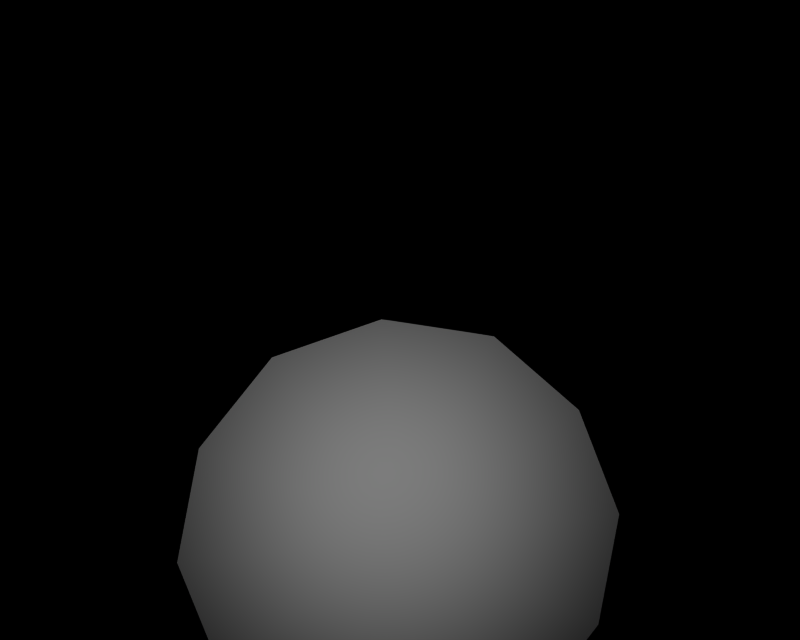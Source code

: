 # Source: BR_Blastoise.blend  (saved by Blender 2.66.1; exported with 4.5.12 LTS)
import bpy
from mathutils import Matrix  # noqa: F401  (used for matrix-valued properties, if any)

bpy.ops.wm.read_factory_settings(use_empty=True)
scene = bpy.context.scene
scene.name = '1'

# ---- collections
col_collection_1 = bpy.data.collections.new('Collection 1'); scene.collection.children.link(col_collection_1)

# ---- materials (node trees are filled in below, after node groups)
mat_mat_0 = bpy.data.materials.new('mat_0')
mat_mat_0.alpha_threshold = 0.0
mat_mat_0.specular_color = (0.5, 0.5, 0.5)
mat_mat_0.roughness = 0.5

# ---- material node trees

# ---- cameras
cam_camera_001 = bpy.data.cameras.new('Camera.001')
cam_camera_001.passepartout_alpha = 0.2
cam_camera_001.clip_end = 100.0
cam_camera_001.lens = 35.0
cam_camera_001.sensor_width = 32.0
cam_camera_001.sensor_height = 18.0
cam_camera_001.show_passepartout = False
cam_camera_001.show_safe_areas = True
cam_camera_001.dof.focus_distance = 0.0
cam_camera_001.dof.aperture_fstop = 128.0

# ---- lights
light_lamp = bpy.data.lights.new('Lamp', 'POINT')
light_lamp.transmission_factor = 0.0
light_lamp.energy = 109.2
light_lamp.shadow_buffer_clip_start = 0.5
light_lamp.shadow_soft_size = 1.0
light_lamp.shadow_maximum_resolution = 0.006
light_lamp.use_absolute_resolution = True
light_lamp.cycles.use_multiple_importance_sampling = False

# ---- meshes
me_kamex_mat_0 = bpy.data.meshes.new('kamex_mat_0')
me_kamex_mat_0.from_pydata([(-0.6885, -0.0601, 0.05524), (-0.5426, -0.3986, -1.797), (-0.5571, -0.3945, 0.04261), (-0.674, -0.06423, -1.784), (-0.6215, 0.2927, 0.05443), (-0.607, 0.2886, -1.785), (-0.3976, 0.5734, 0.04205), (-0.3831, 0.5693, -1.797), (-0.05832, 0.6915, 0.01999), (-0.04382, 0.6874, -1.819), (0.2971, 0.6378, -0.005012), (0.3116, 0.6337, -1.844), (0.5693, 0.4032, -0.02626), (0.5838, 0.3991, -1.866), (0.7008, 0.06883, -0.0389), (0.7153, 0.06471, -1.878), (0.6338, -0.284, -0.03809), (0.6483, -0.2881, -1.877), (0.4098, -0.5647, -0.02571), (0.4243, -0.5688, -1.865), (0.07057, -0.6828, -0.003655), (0.08507, -0.6869, -1.843), (-0.2848, -0.6291, 0.02136), (-0.2703, -0.6332, -1.818), (-0.607, 0.2886, -1.785), (-0.4843, -0.04396, -1.795), (-0.674, -0.06423, -1.784), (-0.4357, 0.2118, -1.795), (-0.3831, 0.5693, -1.797), (-0.2734, 0.4153, -1.805), (-0.04382, 0.6874, -1.819), (-0.02742, 0.5009, -1.822), (0.3116, 0.6337, -1.844), (0.2302, 0.462, -1.841), (0.5838, 0.3991, -1.866), (0.4276, 0.2919, -1.858), (0.7153, 0.06471, -1.878), (0.5229, 0.04951, -1.868), (0.6483, -0.2881, -1.877), (0.4743, -0.2062, -1.867), (0.4243, -0.5688, -1.865), (0.312, -0.4097, -1.857), (0.08507, -0.6869, -1.843), (0.06602, -0.4954, -1.84), (-0.2703, -0.6332, -1.818), (-0.1916, -0.4565, -1.821), (-0.5426, -0.3986, -1.797), (-0.389, -0.2864, -1.805), (-0.02742, 0.5009, -1.822), (-0.1955, 0.287, -0.1774), (-0.2734, 0.4153, -1.805), (-0.0232, 0.3469, -0.1886), (0.2302, 0.462, -1.841), (0.1573, 0.3197, -0.2013), (0.4276, 0.2919, -1.858), (0.2956, 0.2005, -0.2121), (0.5229, 0.04951, -1.868), (0.3623, 0.0307, -0.2185), (0.4743, -0.2062, -1.867), (0.3283, -0.1485, -0.2181), (0.312, -0.4097, -1.857), (0.2146, -0.291, -0.2118), (0.06602, -0.4954, -1.84), (0.04226, -0.351, -0.2006), (-0.1916, -0.4565, -1.821), (-0.1382, -0.3238, -0.1879), (-0.389, -0.2864, -1.805), (-0.2765, -0.2046, -0.1771), (-0.4843, -0.04396, -1.795), (-0.3433, -0.03478, -0.1707), (-0.4357, 0.2118, -1.795), (-0.3092, 0.1444, -0.1711), (0.006129, 0.004366, 0.008171), (0.009528, -0.002037, -0.1946)], [], [(0, 1, 2), (0, 3, 1), (3, 0, 4), (4, 5, 3), (6, 5, 4), (6, 7, 5), (8, 7, 6), (8, 9, 7), (10, 9, 8), (10, 11, 9), (12, 11, 10), (12, 13, 11), (13, 12, 14), (14, 15, 13), (16, 15, 14), (16, 17, 15), (18, 17, 16), (18, 19, 17), (20, 19, 18), (20, 21, 19), (22, 21, 20), (22, 23, 21), (2, 23, 22), (2, 1, 23), (24, 25, 26), (24, 27, 25), (28, 27, 24), (28, 29, 27), (30, 29, 28), (30, 31, 29), (32, 31, 30), (32, 33, 31), (34, 33, 32), (34, 35, 33), (36, 35, 34), (36, 37, 35), (38, 37, 36), (38, 39, 37), (40, 39, 38), (40, 41, 39), (42, 41, 40), (42, 43, 41), (44, 43, 42), (44, 45, 43), (46, 45, 44), (46, 47, 45), (26, 47, 46), (26, 25, 47), (48, 49, 50), (48, 51, 49), (52, 51, 48), (52, 53, 51), (54, 53, 52), (54, 55, 53), (56, 55, 54), (56, 57, 55), (58, 57, 56), (58, 59, 57), (60, 59, 58), (60, 61, 59), (62, 61, 60), (62, 63, 61), (64, 63, 62), (64, 65, 63), (66, 65, 64), (66, 67, 65), (68, 67, 66), (68, 69, 67), (70, 69, 68), (70, 71, 69), (50, 71, 70), (50, 49, 71), (72, 12, 10), (10, 8, 72), (6, 72, 8), (6, 4, 72), (0, 72, 4), (0, 2, 72), (22, 72, 2), (22, 20, 72), (18, 72, 20), (18, 16, 72), (14, 72, 16), (14, 12, 72), (61, 73, 59), (61, 63, 73), (65, 73, 63), (65, 67, 73), (69, 73, 67), (69, 71, 73), (49, 73, 71), (49, 51, 73), (53, 73, 51), (53, 55, 73), (57, 73, 55), (57, 59, 73)])
me_kamex_mat_0.polygons.foreach_set('use_smooth', [True] * 96)
_k = set([(1, 3), (1, 23), (3, 5), (5, 7), (7, 9), (9, 11), (11, 13), (13, 15), (15, 17), (17, 19), (19, 21), (21, 23), (24, 26), (24, 28), (25, 27), (25, 47), (26, 46), (27, 29), (28, 30), (29, 31), (30, 32), (31, 33), (32, 34), (33, 35), (34, 36), (35, 37), (36, 38), (37, 39), (38, 40), (39, 41), (40, 42), (41, 43), (42, 44), (43, 45), (44, 46), (45, 47), (48, 50), (48, 52), (50, 70), (52, 54), (54, 56), (56, 58), (58, 60), (60, 62), (62, 64), (64, 66), (66, 68), (68, 70)])
me_kamex_mat_0.attributes.new('sharp_edge', 'BOOLEAN', 'EDGE').data.foreach_set('value', [ (min(e.vertices), max(e.vertices)) in _k for e in me_kamex_mat_0.edges])
_uv = me_kamex_mat_0.uv_layers.new(name='UVTex')
_uv.uv.foreach_set('vector', [0.08408, 0.4718, 0.103, 0.5562, 0.1057, 0.4687, 0.08408, 0.4718, 0.08059, 0.557, 0.103, 0.5562, 0.08059, 0.557, 0.08408, 0.4718, 0.05637, 0.4722, 0.05637, 0.4722, 0.05288, 0.5575, 0.08059, 0.557, 0.02866, 0.4727, 0.05288, 0.5575, 0.05637, 0.4722, 0.02866, 0.4727, 0.02517, 0.5579, 0.05288, 0.5575, 0.02201, 0.4731, 0.02517, 0.5579, 0.02866, 0.4727, 0.02201, 0.4731, 0.01935, 0.5606, 0.02517, 0.5579, 0.01536, 0.4735, 0.01935, 0.5606, 0.02201, 0.4731, 0.01536, 0.4735, 0.01352, 0.5633, 0.01935, 0.5606, 0.03902, 0.469, 0.01352, 0.5633, 0.01536, 0.4735, 0.03902, 0.469, 0.03654, 0.5593, 0.01352, 0.5633, 0.06267, 0.4644, 0.03654, 0.5593, 0.03902, 0.469, 0.06267, 0.4644, 0.05956, 0.5553, 0.03654, 0.5593, 0.09039, 0.464, 0.05956, 0.5553, 0.06267, 0.4644, 0.09039, 0.464, 0.08709, 0.552, 0.05956, 0.5553, 0.1181, 0.4635, 0.08709, 0.552, 0.09039, 0.464, 0.1181, 0.4635, 0.1146, 0.5487, 0.08709, 0.552, 0.1227, 0.4645, 0.1146, 0.5487, 0.1181, 0.4635, 0.1227, 0.4645, 0.1201, 0.552, 0.1146, 0.5487, 0.1273, 0.4655, 0.1201, 0.552, 0.1227, 0.4645, 0.1273, 0.4655, 0.1255, 0.5553, 0.1201, 0.552, 0.1057, 0.4687, 0.1255, 0.5553, 0.1273, 0.4655, 0.1057, 0.4687, 0.103, 0.5562, 0.1255, 0.5553, 0.07819, 0.5319, 0.08173, 0.5256, 0.08437, 0.5267, 0.07819, 0.5319, 0.07671, 0.5302, 0.08173, 0.5256, 0.07025, 0.5341, 0.07671, 0.5302, 0.07819, 0.5319, 0.07025, 0.5341, 0.07025, 0.5321, 0.07671, 0.5302, 0.06232, 0.5319, 0.07025, 0.5321, 0.07025, 0.5341, 0.06232, 0.5319, 0.0638, 0.5302, 0.07025, 0.5321, 0.05614, 0.5267, 0.0638, 0.5302, 0.06232, 0.5319, 0.05614, 0.5267, 0.05878, 0.5256, 0.0638, 0.5302, 0.05394, 0.5187, 0.05878, 0.5256, 0.05614, 0.5267, 0.05394, 0.5187, 0.05698, 0.5187, 0.05878, 0.5256, 0.05614, 0.5108, 0.05698, 0.5187, 0.05394, 0.5187, 0.05614, 0.5108, 0.05878, 0.5118, 0.05698, 0.5187, 0.0621, 0.505, 0.05878, 0.5118, 0.05614, 0.5108, 0.0621, 0.505, 0.06362, 0.5067, 0.05878, 0.5118, 0.07025, 0.5033, 0.06362, 0.5067, 0.0621, 0.505, 0.07025, 0.5033, 0.07025, 0.5053, 0.06362, 0.5067, 0.07841, 0.505, 0.07025, 0.5053, 0.07025, 0.5033, 0.07841, 0.505, 0.07689, 0.5067, 0.07025, 0.5053, 0.08437, 0.5108, 0.07689, 0.5067, 0.07841, 0.505, 0.08437, 0.5108, 0.08173, 0.5118, 0.07689, 0.5067, 0.08657, 0.5187, 0.08173, 0.5118, 0.08437, 0.5108, 0.08657, 0.5187, 0.08352, 0.5187, 0.08173, 0.5118, 0.08437, 0.5267, 0.08352, 0.5187, 0.08657, 0.5187, 0.08437, 0.5267, 0.08173, 0.5256, 0.08352, 0.5187, 0.1623, 0.5483, 0.1866, 0.5371, 0.1859, 0.5548, 0.1623, 0.5483, 0.173, 0.533, 0.1866, 0.5371, 0.1449, 0.5323, 0.173, 0.533, 0.1623, 0.5483, 0.1449, 0.5323, 0.1625, 0.5232, 0.173, 0.533, 0.1404, 0.5089, 0.1625, 0.5232, 0.1449, 0.5323, 0.1404, 0.5089, 0.1587, 0.5086, 0.1625, 0.5232, 0.1461, 0.4835, 0.1587, 0.5086, 0.1404, 0.5089, 0.1461, 0.4835, 0.1625, 0.4938, 0.1587, 0.5086, 0.165, 0.4688, 0.1625, 0.4938, 0.1461, 0.4835, 0.165, 0.4688, 0.1726, 0.483, 0.1625, 0.4938, 0.1866, 0.464, 0.1726, 0.483, 0.165, 0.4688, 0.1866, 0.464, 0.1866, 0.4799, 0.1726, 0.483, 0.2082, 0.4688, 0.1866, 0.4799, 0.1866, 0.464, 0.2082, 0.4688, 0.2006, 0.483, 0.1866, 0.4799, 0.2239, 0.4856, 0.2006, 0.483, 0.2082, 0.4688, 0.2239, 0.4856, 0.2107, 0.4938, 0.2006, 0.483, 0.2297, 0.5086, 0.2107, 0.4938, 0.2239, 0.4856, 0.2297, 0.5086, 0.2144, 0.5086, 0.2107, 0.4938, 0.2266, 0.5332, 0.2144, 0.5086, 0.2297, 0.5086, 0.2266, 0.5332, 0.2107, 0.5232, 0.2144, 0.5086, 0.2073, 0.5481, 0.2107, 0.5232, 0.2266, 0.5332, 0.2073, 0.5481, 0.2001, 0.533, 0.2107, 0.5232, 0.1859, 0.5548, 0.2001, 0.533, 0.2073, 0.5481, 0.1859, 0.5548, 0.1866, 0.5371, 0.2001, 0.533, 0.01536, 0.4735, 0.07338, 0.4681, 0.03902, 0.469, 0.01536, 0.4735, 0.02201, 0.4731, 0.07338, 0.4681, 0.02866, 0.4727, 0.07338, 0.4681, 0.02201, 0.4731, 0.02866, 0.4727, 0.05637, 0.4722, 0.07338, 0.4681, 0.08408, 0.4718, 0.07338, 0.4681, 0.05637, 0.4722, 0.08408, 0.4718, 0.1057, 0.4687, 0.07338, 0.4681, 0.1273, 0.4655, 0.07338, 0.4681, 0.1057, 0.4687, 0.1273, 0.4655, 0.1227, 0.4645, 0.07338, 0.4681, 0.1181, 0.4635, 0.07338, 0.4681, 0.1227, 0.4645, 0.1181, 0.4635, 0.09039, 0.464, 0.07338, 0.4681, 0.06267, 0.4644, 0.07338, 0.4681, 0.09039, 0.464, 0.06267, 0.4644, 0.03902, 0.469, 0.07338, 0.4681, 0.1866, 0.4799, 0.1866, 0.5086, 0.1726, 0.483, 0.1866, 0.4799, 0.2006, 0.483, 0.1866, 0.5086, 0.2107, 0.4938, 0.1866, 0.5086, 0.2006, 0.483, 0.2107, 0.4938, 0.2144, 0.5086, 0.1866, 0.5086, 0.2107, 0.5232, 0.1866, 0.5086, 0.2144, 0.5086, 0.2107, 0.5232, 0.2001, 0.533, 0.1866, 0.5086, 0.1866, 0.5371, 0.1866, 0.5086, 0.2001, 0.533, 0.1866, 0.5371, 0.173, 0.533, 0.1866, 0.5086, 0.1625, 0.5232, 0.1866, 0.5086, 0.173, 0.533, 0.1625, 0.5232, 0.1587, 0.5086, 0.1866, 0.5086, 0.1625, 0.4938, 0.1866, 0.5086, 0.1587, 0.5086, 0.1625, 0.4938, 0.1726, 0.483, 0.1866, 0.5086])
me_kamex_mat_0.materials.append(mat_mat_0)
me_kamex_mat_0.use_remesh_preserve_volume = False
me_kamex_mat_0.use_remesh_preserve_attributes = False
me_kamex_mat_0.use_mirror_vertex_groups = False
me_kamex_mat_0.update()

# ---- objects
ob_lamp_002 = bpy.data.objects.new('Lamp.002', light_lamp)
ob_lamp_001 = bpy.data.objects.new('Lamp.001', light_lamp)
ob_camera_001 = bpy.data.objects.new('Camera.001', cam_camera_001)
ob_kamex_mat_0 = bpy.data.objects.new('kamex_mat_0', me_kamex_mat_0)

# ---- transforms, parenting, visibility, modifiers, constraints
ob_lamp_002.location = (0.4595, 0.6892, 2.757)
ob_lamp_002.lock_rotations_4d = False
ob_lamp_002.empty_display_type = 'ARROWS'
ob_lamp_002.lineart.crease_threshold = 0.0
ob_lamp_001.location = (-0.4595, 0.6892, 2.757)
ob_lamp_001.lock_rotations_4d = False
ob_lamp_001.empty_display_type = 'ARROWS'
ob_lamp_001.lineart.crease_threshold = 0.0
ob_camera_001.location = (0.0, 0.6892, 2.757)
ob_camera_001.lock_rotations_4d = False
ob_camera_001.empty_display_type = 'ARROWS'
ob_camera_001.lineart.crease_threshold = 0.0
ob_kamex_mat_0.location = (0.0, 0.0, 0.0)
ob_kamex_mat_0.lock_rotations_4d = False
ob_kamex_mat_0.empty_display_type = 'ARROWS'
ob_kamex_mat_0.lineart.crease_threshold = 0.0

# ---- collection membership
col_collection_1.objects.link(ob_lamp_002)
col_collection_1.objects.link(ob_lamp_001)
col_collection_1.objects.link(ob_camera_001)
col_collection_1.objects.link(ob_kamex_mat_0)

# ---- scene / render settings (as saved in the file)
scene.camera = ob_camera_001
scene.frame_start = 1; scene.frame_end = 250; scene.frame_set(1)
scene.render.engine = 'BLENDER_EEVEE_NEXT'
scene.render.image_settings.file_format = 'TARGA'
scene.render.image_settings.color_mode = 'RGB'
scene.render.image_settings.compression = 90
scene.render.resolution_x = 320
scene.render.resolution_y = 256
scene.render.fps = 25
scene.render.dither_intensity = 0.0
scene.render.film_transparent = True
scene.render.use_compositing = False
scene.render.use_sequencer = False
scene.render.use_file_extension = False
scene.render.bake_margin = 2
scene.render.bake_bias = 0.0
scene.render.use_stamp_time = False
scene.render.use_stamp_date = False
scene.render.use_stamp_frame = False
scene.render.use_stamp_camera = False
scene.render.use_stamp_scene = False
scene.render.use_stamp_filename = False
scene.render.use_stamp_render_time = False
scene.render.stamp_font_size = 0
scene.render.stamp_foreground = (0.0, 0.0, 0.0, 0.0)
scene.render.stamp_background = (0.0, 0.0, 0.0, 0.0)
scene.cycles.use_denoising = False
scene.cycles.samples = 10
scene.cycles.sampling_pattern = 'TABULATED_SOBOL'
scene.cycles.light_sampling_threshold = 0.0
scene.cycles.use_adaptive_sampling = False
scene.cycles.use_light_tree = False
scene.cycles.blur_glossy = 0.0
scene.cycles.volume_bounces = 1
scene.cycles.pixel_filter_type = 'GAUSSIAN'
scene.cycles.sample_clamp_indirect = 0.0
scene.view_settings.view_transform = 'Raw'
bpy.context.view_layer.update()
